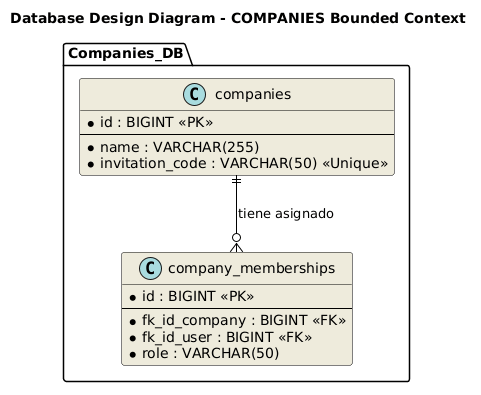

The diagram above was rendered by PlantUML. Its source (embedded in the PNG):
@startuml
skinparam class {
    BackgroundColor #EEEBDC
    ArrowColor Black
    BorderColor Black
}
title Database Design Diagram - COMPANIES Bounded Context

package "Companies_DB" {
    class companies << (C,#A9DCDF) >> {
        * id : BIGINT <<PK>>
        --
        * name : VARCHAR(255)
        * invitation_code : VARCHAR(50) <<Unique>>
    }

    class company_memberships << (C,#A9DCDF) >> {
        * id : BIGINT <<PK>>
        --
        * fk_id_company : BIGINT <<FK>>
        * fk_id_user : BIGINT <<FK>>
        * role : VARCHAR(50)
    }

    companies ||--o{ company_memberships : "tiene asignado"
}
@enduml